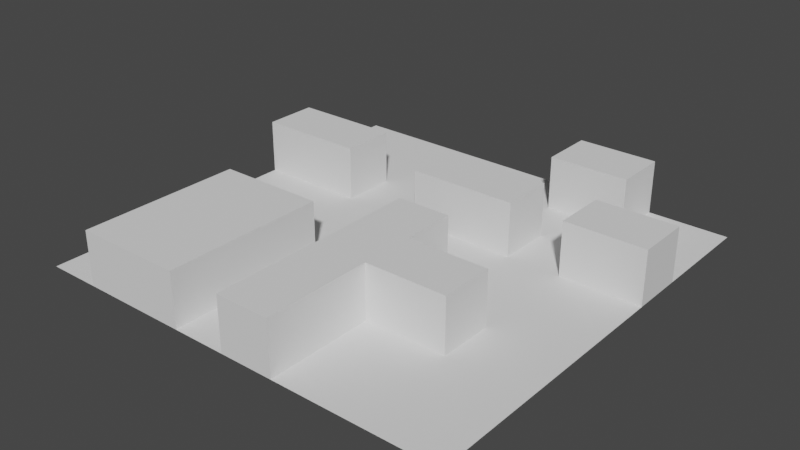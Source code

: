 # Source: tile.blend  (saved by Blender 2.81.16; exported with 4.5.12 LTS)
import bpy
from mathutils import Matrix  # noqa: F401  (used for matrix-valued properties, if any)

bpy.ops.wm.read_factory_settings(use_empty=True)
scene = bpy.context.scene
scene.name = 'Scene'

# ---- collections
col_collection = bpy.data.collections.new('Collection'); scene.collection.children.link(col_collection)

# ---- world
world_world = bpy.data.worlds.new('World'); scene.world = world_world
world_world.use_nodes = True; world_world.node_tree.nodes.clear()
_N = world_world.node_tree.nodes; _L = world_world.node_tree.links
n0 = _N.new('ShaderNodeOutputWorld'); n0.name = 'World Output'; n0.location = (300, 300)
n1 = _N.new('ShaderNodeBackground'); n1.name = 'Background'; n1.location = (10, 300)
n1.inputs[0].default_value = (0.05088, 0.05088, 0.05088, 1.0)
_L.new(n1.outputs[0], n0.inputs[0])
n0.is_active_output = True
world_world.color = (0.05088, 0.05088, 0.05088)
world_world.use_sun_shadow = False
world_world.sun_shadow_jitter_overblur = 0.0

# ---- meshes
me_plane = bpy.data.meshes.new('Plane')
me_plane.from_pydata([(-1.0, -1.0, 0.0), (1.0, -1.0, 0.0), (-1.0, 1.0, 0.0), (1.0, 1.0, 0.0), (-1.0, 0.75, 0.0), (-1.0, 0.5, 0.0), (-1.0, 0.25, 0.0), (-1.0, 0.0, 0.0), (-1.0, -0.25, 0.0), (-1.0, -0.5, 0.0), (-1.0, -0.75, 0.0), (-0.75, -1.0, 0.0), (-0.5, -1.0, 0.0), (-0.25, -1.0, 0.0), (0.0, -1.0, 0.0), (0.25, -1.0, 0.0), (0.5, -1.0, 0.0), (0.75, -1.0, 0.0), (1.0, -0.75, 0.0), (1.0, -0.5, 0.0), (1.0, -0.25, 0.0), (1.0, 0.0, 0.0), (1.0, 0.25, 0.0), (1.0, 0.5, 0.0), (1.0, 0.75, 0.0), (0.75, 1.0, 0.0), (0.5, 1.0, 0.0), (0.25, 1.0, 0.0), (0.0, 1.0, 0.0), (-0.25, 1.0, 0.0), (-0.5, 1.0, 0.0), (-0.75, 1.0, 0.0), (-0.75, -0.75, 0.0), (-0.75, -0.5, 0.0), (-0.75, -0.25, 0.0), (-0.75, 0.0, 0.0), (-0.75, 0.25, 0.0), (-0.75, 0.5, 0.0), (-0.75, 0.75, 0.0), (-0.5, -0.25, 0.0), (-0.5, 0.0, 0.0), (-0.5, 0.25, 0.0), (-0.5, 0.5, 0.0), (-0.5, 0.75, 0.0), (-0.25, -0.75, 0.0), (-0.25, -0.5, 0.0), (-0.25, -0.25, 0.0), (-0.25, 0.0, 0.0), (-0.25, 0.25, 0.0), (-0.25, 0.5, 0.0), (-0.25, 0.75, 0.0), (0.0, -0.75, 0.0), (0.0, -0.5, 0.0), (0.0, -0.25, 0.0), (0.0, 0.0, 0.0), (0.0, 0.25, 0.0), (0.0, 0.5, 0.0), (0.0, 0.75, 0.0), (0.25, -0.75, 0.0), (0.25, -0.5, 0.0), (0.25, -0.25, 0.0), (0.25, 0.0, 0.0), (0.25, 0.25, 0.0), (0.25, 0.5, 0.0), (0.25, 0.75, 0.0), (0.5, -0.75, 0.0), (0.5, -0.5, 0.0), (0.5, -0.25, 0.0), (0.5, 0.0, 0.0), (0.5, 0.25, 0.0), (0.5, 0.5, 0.0), (0.5, 0.75, 0.0), (0.75, -0.75, 0.0), (0.75, -0.5, 0.0), (0.75, -0.25, 0.0), (0.75, 0.0, 0.0), (0.75, 0.25, 0.0), (0.75, 0.5, 0.0), (0.75, 0.75, 0.0), (-1.0, -0.875, 0.0), (0.875, -1.0, 0.0), (1.0, 0.875, 0.0), (-0.875, 1.0, 0.0), (-1.0, 0.875, 0.0), (-1.0, 0.625, 0.0), (-1.0, 0.375, 0.0), (-1.0, 0.125, 0.0), (-1.0, -0.125, 0.0), (-1.0, -0.375, 0.0), (-1.0, -0.625, 0.0), (-0.875, -1.0, 0.0), (-0.625, -1.0, 0.0), (-0.375, -1.0, 0.0), (-0.125, -1.0, 0.0), (0.125, -1.0, 0.0), (0.375, -1.0, 0.0), (0.625, -1.0, 0.0), (1.0, -0.875, 0.0), (1.0, -0.625, 0.0), (1.0, -0.375, 0.0), (1.0, -0.125, 0.0), (1.0, 0.125, 0.0), (1.0, 0.375, 0.0), (1.0, 0.625, 0.0), (0.875, 1.0, 0.0), (0.625, 1.0, 0.0), (0.375, 1.0, 0.0), (0.125, 1.0, 0.0), (-0.125, 1.0, 0.0), (-0.375, 1.0, 0.0), (-0.625, 1.0, 0.0), (-0.75, 0.875, 0.0), (-0.75, -0.875, 0.0), (-0.75, -0.625, 0.0), (-0.75, -0.375, 0.0), (-0.75, -0.125, 0.0), (-0.75, 0.125, 0.0), (-0.75, 0.625, 0.0), (-0.5, 0.875, 0.0), (-0.5, -0.125, 0.0), (-0.5, 0.125, 0.0), (-0.5, 0.375, 0.0), (-0.5, 0.625, 0.0), (-0.25, 0.875, 0.0), (-0.25, -0.875, 0.0), (-0.25, -0.625, 0.0), (-0.25, -0.375, 0.0), (-0.25, -0.125, 0.0), (-0.25, 0.125, 0.0), (-0.25, 0.375, 0.0), (-0.25, 0.625, 0.0), (0.0, 0.875, 0.0), (0.0, -0.875, 0.0), (0.0, -0.625, 0.0), (0.0, -0.375, 0.0), (0.0, -0.125, 0.0), (0.0, 0.125, 0.0), (0.0, 0.625, 0.0), (0.25, 0.875, 0.0), (0.25, -0.875, 0.0), (0.25, -0.625, 0.0), (0.25, -0.125, 0.0), (0.25, 0.125, 0.0), (0.25, 0.625, 0.0), (0.5, -0.875, 0.0), (0.5, -0.625, 0.0), (0.5, -0.125, 0.0), (0.5, 0.125, 0.0), (0.5, 0.375, 0.0), (0.5, 0.625, 0.0), (0.75, 0.875, 0.0), (0.75, -0.875, 0.0), (0.75, -0.625, 0.0), (0.75, -0.375, 0.0), (0.75, -0.125, 0.0), (0.75, 0.125, 0.0), (0.75, 0.625, 0.0), (-0.875, -0.75, 0.0), (-0.875, -0.5, 0.0), (-0.875, -0.25, 0.0), (-0.875, 0.0, 0.0), (-0.875, 0.25, 0.0), (-0.875, 0.5, 0.0), (-0.875, 0.75, 0.0), (-0.625, -0.25, 0.0), (-0.625, 0.0, 0.0), (-0.625, 0.25, 0.0), (-0.625, 0.5, 0.0), (-0.625, 0.75, 0.0), (-0.375, -0.25, 0.0), (-0.375, 0.0, 0.0), (-0.375, 0.25, 0.0), (-0.375, 0.5, 0.0), (-0.375, 0.75, 0.0), (-0.125, -0.75, 0.0), (-0.125, -0.5, 0.0), (-0.125, -0.25, 0.0), (-0.125, 0.0, 0.0), (-0.125, 0.25, 0.0), (-0.125, 0.5, 0.0), (-0.125, 0.75, 0.0), (0.125, 0.0, 0.0), (0.125, 0.25, 0.0), (0.125, 0.5, 0.0), (0.125, 0.75, 0.0), (0.375, -0.75, 0.0), (0.375, -0.5, 0.0), (0.375, -0.25, 0.0), (0.375, 0.0, 0.0), (0.375, 0.25, 0.0), (0.375, 0.5, 0.0), (0.375, 0.75, 0.0), (0.625, -0.75, 0.0), (0.625, -0.5, 0.0), (0.625, -0.25, 0.0), (0.625, 0.0, 0.0), (0.625, 0.25, 0.0), (0.625, 0.5, 0.0), (0.625, 0.75, 0.0), (0.875, -0.75, 0.0), (0.875, -0.5, 0.0), (0.875, -0.25, 0.0), (0.875, 0.0, 0.0), (0.875, 0.25, 0.0), (0.875, 0.5, 0.0), (0.875, 0.75, 0.0), (0.875, 0.625, 0.0), (0.875, 0.125, 0.0), (0.875, -0.125, 0.0), (0.875, -0.375, 0.0), (0.875, -0.625, 0.0), (0.875, -0.875, 0.0), (0.625, 0.625, 0.0), (0.625, 0.375, 0.0), (0.625, 0.125, 0.0), (0.625, -0.125, 0.0), (0.625, -0.375, 0.0), (0.625, -0.625, 0.0), (0.625, -0.875, 0.0), (0.375, 0.625, 0.0), (0.375, 0.375, 0.0), (0.375, 0.125, 0.0), (0.375, -0.125, 0.0), (0.375, -0.625, 0.0), (0.375, -0.875, 0.0), (0.125, 0.625, 0.0), (0.125, 0.125, 0.0), (-0.125, 0.625, 0.0), (-0.125, 0.375, 0.0), (-0.125, 0.125, 0.0), (-0.125, -0.125, 0.0), (-0.125, -0.375, 0.0), (-0.125, -0.625, 0.0), (-0.125, -0.875, 0.0), (-0.375, 0.625, 0.0), (-0.375, 0.375, 0.0), (-0.375, 0.125, 0.0), (-0.375, -0.125, 0.0), (-0.625, 0.625, 0.0), (-0.625, 0.125, 0.0), (-0.625, -0.125, 0.0), (-0.875, 0.625, 0.0), (-0.875, 0.125, 0.0), (-0.875, -0.125, 0.0), (-0.875, -0.375, 0.0), (-0.875, -0.625, 0.0), (-0.875, -0.875, 0.0), (0.625, 0.875, 0.0), (0.125, 0.875, 0.0), (-0.125, 0.875, 0.0), (-0.375, 0.875, 0.0), (-0.625, 0.875, 0.0), (-0.875, 0.875, 0.0), (0.875, 0.875, 0.0), (-1.0, 0.375, 0.25), (-1.0, 0.25, 0.25), (-0.625, -1.0, 0.25), (-0.5, -1.0, 0.25), (-0.375, -1.0, 0.25), (-0.25, -1.0, 0.25), (0.125, -1.0, 0.25), (0.25, -1.0, 0.25), (1.0, 0.375, 0.25), (1.0, 0.5, 0.25), (0.625, 1.0, 0.25), (0.5, 1.0, 0.25), (0.375, 1.0, 0.25), (0.25, 1.0, 0.25), (-0.75, -0.875, 0.25), (-0.75, -0.75, 0.25), (-0.75, -0.625, 0.25), (-0.75, -0.5, 0.25), (-0.75, -0.375, 0.25), (-0.75, -0.25, 0.25), (-0.75, 0.375, 0.25), (-0.75, 0.5, 0.25), (-0.5, -0.875, 0.25), (-0.5, -0.75, 0.25), (-0.5, -0.625, 0.25), (-0.5, -0.5, 0.25), (-0.5, -0.375, 0.25), (-0.5, -0.25, 0.25), (-0.5, 0.375, 0.25), (-0.5, 0.5, 0.25), (-0.25, -0.875, 0.25), (-0.25, -0.75, 0.25), (-0.25, -0.625, 0.25), (-0.25, -0.5, 0.25), (-0.25, -0.375, 0.25), (-0.25, -0.25, 0.25), (0.0, -0.875, 0.25), (0.0, -0.75, 0.25), (0.0, -0.625, 0.25), (0.0, -0.5, 0.25), (0.0, -0.375, 0.25), (0.0, -0.25, 0.25), (0.0, -0.125, 0.25), (0.0, 0.0, 0.25), (0.0, 0.375, 0.25), (0.0, 0.5, 0.25), (0.25, 0.875, 0.25), (0.25, -0.875, 0.25), (0.25, -0.75, 0.25), (0.25, -0.625, 0.25), (0.25, -0.5, 0.25), (0.25, -0.375, 0.25), (0.25, -0.25, 0.25), (0.25, -0.125, 0.25), (0.25, 0.0, 0.25), (0.25, 0.375, 0.25), (0.25, 0.5, 0.25), (0.5, 0.875, 0.25), (0.5, -0.375, 0.25), (0.5, -0.25, 0.25), (0.75, 0.375, 0.25), (0.75, 0.5, 0.25), (-0.875, 0.25, 0.25), (-0.875, 0.5, 0.25), (-1.0, 0.5, 0.25), (-0.625, -0.75, 0.25), (-0.625, -0.5, 0.25), (-0.625, -0.25, 0.25), (-0.625, 0.25, 0.25), (-0.75, 0.25, 0.25), (-0.625, 0.5, 0.25), (-0.375, -0.75, 0.25), (-0.375, -0.5, 0.25), (-0.375, -0.25, 0.25), (0.125, -0.75, 0.25), (0.125, -0.5, 0.25), (0.125, -0.25, 0.25), (0.125, 0.0, 0.25), (0.125, 0.25, 0.25), (0.0, 0.25, 0.25), (0.125, 0.5, 0.25), (0.375, -0.5, 0.25), (0.375, -0.25, 0.25), (0.375, 0.25, 0.25), (0.25, 0.25, 0.25), (0.375, 0.5, 0.25), (0.375, 0.75, 0.25), (0.25, 0.75, 0.25), (0.625, -0.5, 0.25), (0.5, -0.5, 0.25), (0.625, -0.25, 0.25), (0.625, 0.75, 0.25), (0.5, 0.75, 0.25), (0.875, 0.25, 0.25), (0.75, 0.25, 0.25), (0.875, 0.5, 0.25), (-0.75, -1.0, 0.25), (0.0, -1.0, 0.25), (1.0, 0.25, 0.25), (-0.5, 0.25, 0.25), (-0.125, 0.25, 0.25), (-0.125, 0.5, 0.25), (0.625, 0.25, 0.25), (0.625, 0.5, 0.25), (0.875, 0.375, 0.25), (0.625, 0.375, 0.25), (0.625, -0.375, 0.25), (0.375, 0.375, 0.25), (0.375, -0.375, 0.25), (0.125, 0.375, 0.25), (0.125, -0.125, 0.25), (0.125, -0.375, 0.25), (0.125, -0.625, 0.25), (0.125, -0.875, 0.25), (-0.125, 0.375, 0.25), (-0.375, -0.375, 0.25), (-0.375, -0.625, 0.25), (-0.375, -0.875, 0.25), (-0.625, 0.375, 0.25), (-0.625, -0.375, 0.25), (-0.625, -0.625, 0.25), (-0.625, -0.875, 0.25), (-0.875, 0.375, 0.25), (0.625, 0.875, 0.25), (0.375, 0.875, 0.25)], [], [(253, 81, 3, 104), (252, 111, 31, 82), (251, 118, 30, 110), (250, 123, 29, 109), (249, 131, 28, 108), (248, 138, 27, 107), (203, 22, 352, 347), (247, 150, 25, 105), (246, 112, 32, 157), (245, 113, 33, 158), (244, 114, 34, 159), (243, 115, 35, 160), (242, 116, 36, 161), (124, 44, 285, 284), (241, 117, 38, 163), (62, 189, 337, 338), (56, 179, 355, 299), (114, 33, 271, 272), (240, 119, 40, 165), (239, 120, 41, 166), (167, 37, 275, 324), (238, 122, 43, 168), (178, 55, 333, 354), (113, 32, 269, 270), (135, 53, 295, 296), (237, 127, 47, 170), (236, 128, 48, 171), (235, 129, 49, 172), (234, 130, 50, 173), (233, 132, 51, 174), (232, 133, 52, 175), (231, 134, 53, 176), (230, 135, 54, 177), (229, 136, 55, 178), (36, 166, 322, 323), (227, 137, 57, 180), (187, 60, 306, 336), (112, 11, 350, 268), (121, 42, 283, 282), (134, 52, 293, 294), (226, 142, 62, 182), (59, 186, 335, 304), (225, 143, 64, 184), (224, 144, 65, 185), (223, 145, 66, 186), (5, 85, 254, 318), (222, 146, 68, 188), (221, 147, 69, 189), (220, 148, 70, 190), (219, 149, 71, 191), (218, 151, 72, 192), (217, 152, 73, 193), (216, 153, 74, 194), (215, 154, 75, 195), (214, 155, 76, 196), (133, 51, 291, 292), (212, 156, 78, 198), (211, 97, 18, 199), (210, 98, 19, 200), (209, 99, 20, 201), (208, 100, 21, 202), (207, 101, 22, 203), (193, 216, 360, 342), (206, 103, 24, 205), (156, 206, 205, 78), (77, 204, 206, 156), (204, 23, 103, 206), (164, 34, 273, 321), (132, 14, 351, 290), (216, 194, 344, 360), (155, 207, 203, 76), (75, 202, 207, 155), (202, 21, 101, 207), (154, 208, 202, 75), (74, 201, 208, 154), (201, 20, 100, 208), (153, 209, 201, 74), (73, 200, 209, 153), (200, 19, 99, 209), (152, 210, 200, 73), (72, 199, 210, 152), (199, 18, 98, 210), (151, 211, 199, 72), (17, 80, 211, 151), (80, 1, 97, 211), (149, 212, 198, 71), (70, 197, 212, 149), (197, 77, 156, 212), (148, 213, 197, 70), (69, 196, 213, 148), (77, 197, 357, 315), (147, 214, 196, 69), (68, 195, 214, 147), (195, 75, 155, 214), (146, 215, 195, 68), (67, 194, 215, 146), (194, 74, 154, 215), (183, 56, 299, 334), (196, 76, 348, 356), (193, 73, 153, 216), (145, 217, 193, 66), (65, 192, 217, 145), (192, 72, 152, 217), (144, 218, 192, 65), (16, 96, 218, 144), (96, 17, 151, 218), (143, 219, 191, 64), (63, 190, 219, 143), (190, 70, 149, 219), (141, 61, 308, 307), (55, 182, 332, 333), (189, 69, 148, 220), (142, 221, 189, 62), (61, 188, 221, 142), (188, 68, 147, 221), (141, 222, 188, 61), (60, 187, 222, 141), (187, 67, 146, 222), (198, 247, 377, 345), (94, 15, 261, 260), (162, 5, 318, 317), (140, 223, 186, 59), (58, 185, 223, 140), (185, 65, 145, 223), (139, 224, 185, 58), (15, 95, 224, 139), (95, 16, 144, 224), (137, 225, 184, 57), (56, 183, 225, 137), (183, 63, 143, 225), (181, 54, 297, 331), (247, 105, 264, 377), (26, 106, 266, 265), (136, 226, 182, 55), (54, 181, 226, 136), (181, 61, 142, 226), (140, 59, 304, 303), (6, 161, 316, 255), (92, 13, 259, 258), (139, 58, 302, 301), (46, 169, 327, 289), (91, 12, 257, 256), (228, 178, 354, 368), (27, 138, 300, 267), (45, 126, 288, 287), (204, 77, 315, 349), (191, 71, 346, 340), (179, 228, 368, 355), (130, 227, 180, 50), (49, 179, 227, 130), (179, 56, 137, 227), (129, 228, 179, 49), (48, 178, 228, 129), (44, 125, 286, 285), (128, 229, 178, 48), (47, 177, 229, 128), (177, 54, 136, 229), (127, 230, 177, 47), (46, 176, 230, 127), (176, 53, 135, 230), (126, 231, 176, 46), (45, 175, 231, 126), (175, 52, 134, 231), (125, 232, 175, 45), (44, 174, 232, 125), (174, 51, 133, 232), (124, 233, 174, 44), (13, 93, 233, 124), (93, 14, 132, 233), (122, 234, 173, 43), (42, 172, 234, 122), (172, 49, 130, 234), (121, 235, 172, 42), (41, 171, 235, 121), (171, 48, 129, 235), (120, 236, 171, 41), (40, 170, 236, 120), (170, 47, 128, 236), (119, 237, 170, 40), (39, 169, 237, 119), (169, 46, 127, 237), (76, 203, 347, 348), (22, 102, 262, 352), (13, 124, 284, 259), (34, 114, 272, 273), (189, 220, 361, 337), (42, 167, 324, 283), (33, 113, 270, 271), (54, 135, 296, 297), (220, 190, 339, 361), (117, 238, 168, 38), (37, 167, 238, 117), (167, 42, 122, 238), (166, 41, 353, 322), (67, 187, 336, 313), (32, 112, 268, 269), (116, 239, 166, 36), (35, 165, 239, 116), (165, 40, 120, 239), (115, 240, 165, 35), (34, 164, 240, 115), (164, 39, 119, 240), (41, 121, 282, 353), (53, 134, 294, 295), (213, 196, 356, 359), (85, 6, 255, 254), (186, 66, 343, 335), (52, 133, 292, 293), (197, 213, 359, 357), (39, 164, 321, 281), (71, 198, 345, 346), (84, 241, 163, 4), (5, 162, 241, 84), (162, 37, 117, 241), (51, 132, 290, 291), (63, 183, 334, 310), (60, 141, 307, 306), (86, 242, 161, 6), (7, 160, 242, 86), (160, 35, 116, 242), (87, 243, 160, 7), (8, 159, 243, 87), (159, 34, 115, 243), (88, 244, 159, 8), (9, 158, 244, 88), (158, 33, 114, 244), (89, 245, 158, 9), (10, 157, 245, 89), (157, 32, 113, 245), (79, 246, 157, 10), (0, 90, 246, 79), (90, 11, 112, 246), (182, 62, 338, 332), (14, 94, 260, 351), (198, 78, 150, 247), (37, 162, 317, 275), (194, 67, 313, 344), (61, 181, 331, 308), (131, 248, 107, 28), (57, 184, 248, 131), (184, 64, 138, 248), (123, 249, 108, 29), (50, 180, 249, 123), (180, 57, 131, 249), (118, 250, 109, 30), (43, 173, 250, 118), (173, 50, 123, 250), (111, 251, 110, 31), (38, 168, 251, 111), (168, 43, 118, 251), (83, 252, 82, 2), (4, 163, 252, 83), (163, 38, 111, 252), (150, 253, 104, 25), (78, 205, 253, 150), (205, 24, 81, 253), (378, 311, 265, 266), (376, 274, 275, 317), (375, 276, 277, 319), (374, 278, 279, 320), (373, 280, 281, 321), (372, 282, 283, 324), (371, 284, 285, 325), (370, 286, 287, 326), (369, 288, 289, 327), (368, 298, 299, 355), (367, 301, 302, 328), (366, 303, 304, 329), (365, 305, 306, 330), (364, 307, 308, 331), (363, 309, 310, 334), (362, 312, 313, 336), (359, 314, 315, 357), (358, 262, 263, 349), (314, 358, 349, 315), (348, 347, 358, 314), (347, 352, 262, 358), (356, 348, 314, 359), (312, 360, 344, 313), (343, 342, 360, 312), (309, 361, 339, 310), (338, 337, 361, 309), (305, 362, 336, 306), (304, 335, 362, 305), (335, 343, 312, 362), (298, 363, 334, 299), (333, 332, 363, 298), (332, 338, 309, 363), (296, 364, 331, 297), (295, 330, 364, 296), (330, 306, 307, 364), (294, 365, 330, 295), (293, 329, 365, 294), (329, 304, 305, 365), (292, 366, 329, 293), (291, 328, 366, 292), (328, 302, 303, 366), (290, 367, 328, 291), (351, 260, 367, 290), (260, 261, 301, 367), (354, 333, 298, 368), (280, 369, 327, 281), (279, 326, 369, 280), (326, 287, 288, 369), (278, 370, 326, 279), (277, 325, 370, 278), (325, 285, 286, 370), (276, 371, 325, 277), (257, 258, 371, 276), (258, 259, 284, 371), (274, 372, 324, 275), (323, 322, 372, 274), (322, 353, 282, 372), (272, 373, 321, 273), (271, 320, 373, 272), (320, 279, 280, 373), (270, 374, 320, 271), (269, 319, 374, 270), (319, 277, 278, 374), (268, 375, 319, 269), (350, 256, 375, 268), (256, 257, 276, 375), (254, 376, 317, 318), (255, 316, 376, 254), (316, 323, 274, 376), (311, 377, 264, 265), (346, 345, 377, 311), (300, 378, 266, 267), (341, 340, 378, 300), (340, 346, 311, 378), (102, 23, 263, 262), (190, 63, 310, 339), (125, 45, 287, 286), (23, 204, 349, 263), (64, 191, 340, 341), (138, 64, 341, 300), (126, 46, 289, 288), (11, 91, 256, 350), (169, 39, 281, 327), (15, 139, 301, 261), (105, 26, 265, 264), (12, 92, 258, 257), (66, 193, 342, 343), (161, 36, 323, 316), (58, 140, 303, 302), (106, 27, 267, 266)])
_uv = me_plane.uv_layers.new(name='UVMap')
_uv.uv.foreach_set('vector', [0.8826, 0.9079, 0.9422, 0.906, 0.9435, 0.966, 0.8835, 0.9673, 0.07249, 0.9115, 0.1308, 0.9148, 0.1286, 0.9736, 0.06881, 0.9708, 0.1888, 0.9161, 0.2474, 0.9163, 0.247, 0.9756, 0.1878, 0.9749, 0.307, 0.9165, 0.367, 0.917, 0.3664, 0.9771, 0.3065, 0.9763, 0.4269, 0.9176, 0.4864, 0.9177, 0.4874, 0.9778, 0.4267, 0.9778, 0.5444, 0.9161, 0.5978, 0.9127, 0.6093, 0.9694, 0.5482, 0.9758, 0.8791, 0.5936, 0.927, 0.6107, 0.8731, 0.6588, 0.8621, 0.6542, 0.7687, 0.9114, 0.8241, 0.9094, 0.8234, 0.9676, 0.7639, 0.965, 0.08372, 0.1046, 0.1295, 0.1216, 0.1155, 0.1648, 0.06898, 0.1535, 0.05984, 0.2039, 0.108, 0.209, 0.1074, 0.2548, 0.05699, 0.2565, 0.06067, 0.3118, 0.1151, 0.3026, 0.1361, 0.3635, 0.06909, 0.3728, 0.07332, 0.4317, 0.1317, 0.4285, 0.1334, 0.4859, 0.07769, 0.4898, 0.0843, 0.5448, 0.136, 0.5392, 0.1385, 0.5866, 0.09529, 0.593, 0.3693, 0.1454, 0.3736, 0.1859, 0.3055, 0.1919, 0.3044, 0.1649, 0.0838, 0.7994, 0.1352, 0.8047, 0.1331, 0.8579, 0.07717, 0.8539, 0.5909, 0.5815, 0.6443, 0.6021, 0.5795, 0.6532, 0.5651, 0.6471, 0.4953, 0.7498, 0.44, 0.7312, 0.5054, 0.6773, 0.52, 0.6833, 0.1151, 0.3026, 0.1074, 0.2548, 0.1851, 0.2459, 0.188, 0.2748, 0.1894, 0.4306, 0.2435, 0.4314, 0.2449, 0.4863, 0.1889, 0.4857, 0.188, 0.5399, 0.2448, 0.5442, 0.2366, 0.608, 0.1829, 0.5909, 0.181, 0.7544, 0.1366, 0.7579, 0.1371, 0.6923, 0.1572, 0.6913, 0.1873, 0.8032, 0.2445, 0.7975, 0.247, 0.8572, 0.1891, 0.8585, 0.4354, 0.6024, 0.4974, 0.5782, 0.5229, 0.6449, 0.5063, 0.6478, 0.108, 0.209, 0.1155, 0.1648, 0.189, 0.1826, 0.1854, 0.2142, 0.4656, 0.401, 0.455, 0.354, 0.535, 0.3389, 0.538, 0.3693, 0.2973, 0.4277, 0.3535, 0.4202, 0.3607, 0.48, 0.3017, 0.4845, 0.3038, 0.544, 0.3655, 0.5409, 0.3684, 0.605, 0.3043, 0.6054, 0.3066, 0.6697, 0.3689, 0.6674, 0.3706, 0.7325, 0.3064, 0.7313, 0.3068, 0.7951, 0.369, 0.795, 0.3678, 0.8566, 0.3072, 0.8563, 0.4147, 0.1414, 0.4601, 0.1458, 0.4548, 0.188, 0.4139, 0.1855, 0.4126, 0.2263, 0.4525, 0.2281, 0.4515, 0.2684, 0.4104, 0.2672, 0.4077, 0.3104, 0.4518, 0.3102, 0.455, 0.354, 0.4062, 0.3579, 0.4121, 0.4129, 0.4656, 0.401, 0.4897, 0.461, 0.4228, 0.4737, 0.4295, 0.5346, 0.4894, 0.5257, 0.4974, 0.5782, 0.4354, 0.6024, 0.1385, 0.5866, 0.1829, 0.5909, 0.1599, 0.6544, 0.1396, 0.6517, 0.4299, 0.7971, 0.4889, 0.8029, 0.4869, 0.8599, 0.4278, 0.8579, 0.6755, 0.397, 0.6467, 0.3964, 0.6103, 0.344, 0.6506, 0.3334, 0.1295, 0.1216, 0.1525, 0.07671, 0.2033, 0.1307, 0.1956, 0.1537, 0.2475, 0.6724, 0.241, 0.7323, 0.1731, 0.6886, 0.1746, 0.674, 0.4518, 0.3102, 0.4515, 0.2684, 0.5297, 0.2661, 0.5324, 0.303, 0.5457, 0.5245, 0.5995, 0.5287, 0.5909, 0.5815, 0.5447, 0.5744, 0.6604, 0.2052, 0.685, 0.2128, 0.6539, 0.2663, 0.6143, 0.2548, 0.5431, 0.8045, 0.5973, 0.799, 0.6034, 0.8583, 0.5444, 0.8608, 0.6677, 0.09028, 0.7209, 0.07602, 0.7292, 0.1295, 0.682, 0.1363, 0.6881, 0.1769, 0.7304, 0.1786, 0.7216, 0.2239, 0.685, 0.2128, 0.04678, 0.7314, 0.02673, 0.6709, 0.1021, 0.67, 0.1026, 0.6836, 0.6733, 0.4349, 0.7198, 0.4349, 0.7189, 0.4866, 0.6653, 0.4816, 0.6577, 0.5387, 0.7156, 0.5438, 0.7114, 0.6043, 0.6443, 0.6021, 0.6526, 0.6666, 0.7098, 0.665, 0.7094, 0.7253, 0.646, 0.7257, 0.6518, 0.7877, 0.7082, 0.7843, 0.7056, 0.8368, 0.6596, 0.8376, 0.7792, 0.06847, 0.8399, 0.06506, 0.8413, 0.1262, 0.7833, 0.127, 0.7827, 0.184, 0.8402, 0.1862, 0.837, 0.2454, 0.7712, 0.2451, 0.7781, 0.3074, 0.8361, 0.3077, 0.8337, 0.3668, 0.7705, 0.3663, 0.7736, 0.4299, 0.833, 0.4284, 0.8323, 0.4867, 0.775, 0.487, 0.7752, 0.5447, 0.8318, 0.5423, 0.8342, 0.5912, 0.7745, 0.6072, 0.4525, 0.2281, 0.4548, 0.188, 0.5241, 0.1961, 0.5262, 0.2295, 0.7659, 0.7885, 0.8231, 0.7932, 0.822, 0.8492, 0.7578, 0.8508, 0.9021, 0.06395, 0.9651, 0.06409, 0.9641, 0.1274, 0.902, 0.1263, 0.9007, 0.1875, 0.9619, 0.1894, 0.9595, 0.2502, 0.8984, 0.248, 0.8966, 0.3091, 0.9574, 0.3111, 0.9552, 0.3716, 0.8945, 0.3692, 0.8924, 0.4297, 0.9527, 0.4327, 0.9488, 0.4934, 0.8896, 0.4886, 0.8854, 0.5443, 0.9416, 0.5533, 0.927, 0.6107, 0.8791, 0.5936, 0.7712, 0.2451, 0.7781, 0.3074, 0.7017, 0.3044, 0.7021, 0.2865, 0.8777, 0.792, 0.9359, 0.7856, 0.9398, 0.8455, 0.8806, 0.8484, 0.8231, 0.7932, 0.8777, 0.792, 0.8806, 0.8484, 0.822, 0.8492, 0.8267, 0.7413, 0.8717, 0.7417, 0.8777, 0.792, 0.8231, 0.7932, 0.8717, 0.7417, 0.9273, 0.7246, 0.9359, 0.7856, 0.8777, 0.792, 0.1932, 0.3767, 0.1361, 0.3635, 0.1929, 0.2961, 0.2137, 0.3015, 0.4601, 0.1458, 0.4733, 0.09514, 0.5287, 0.1452, 0.5247, 0.1671, 0.7781, 0.3074, 0.7705, 0.3663, 0.7002, 0.323, 0.7017, 0.3044, 0.8318, 0.5423, 0.8854, 0.5443, 0.8791, 0.5936, 0.8342, 0.5912, 0.8323, 0.4867, 0.8896, 0.4886, 0.8854, 0.5443, 0.8318, 0.5423, 0.8896, 0.4886, 0.9488, 0.4934, 0.9416, 0.5533, 0.8854, 0.5443, 0.833, 0.4284, 0.8924, 0.4297, 0.8896, 0.4886, 0.8323, 0.4867, 0.8337, 0.3668, 0.8945, 0.3692, 0.8924, 0.4297, 0.833, 0.4284, 0.8945, 0.3692, 0.9552, 0.3716, 0.9527, 0.4327, 0.8924, 0.4297, 0.8361, 0.3077, 0.8966, 0.3091, 0.8945, 0.3692, 0.8337, 0.3668, 0.837, 0.2454, 0.8984, 0.248, 0.8966, 0.3091, 0.8361, 0.3077, 0.8984, 0.248, 0.9595, 0.2502, 0.9574, 0.3111, 0.8966, 0.3091, 0.8402, 0.1862, 0.9007, 0.1875, 0.8984, 0.248, 0.837, 0.2454, 0.8413, 0.1262, 0.902, 0.1263, 0.9007, 0.1875, 0.8402, 0.1862, 0.902, 0.1263, 0.9641, 0.1274, 0.9619, 0.1894, 0.9007, 0.1875, 0.8399, 0.06506, 0.9021, 0.06395, 0.902, 0.1263, 0.8413, 0.1262, 0.8371, 0.001624, 0.9013, 0.0002922, 0.9021, 0.06395, 0.8399, 0.06506, 0.9013, 0.0002922, 0.9651, 9.823e-05, 0.9651, 0.06409, 0.9021, 0.06395, 0.7082, 0.7843, 0.7659, 0.7885, 0.7578, 0.8508, 0.7056, 0.8368, 0.7094, 0.7253, 0.7748, 0.7257, 0.7659, 0.7885, 0.7082, 0.7843, 0.7748, 0.7257, 0.8267, 0.7413, 0.8231, 0.7932, 0.7659, 0.7885, 0.7098, 0.665, 0.7659, 0.664, 0.7748, 0.7257, 0.7094, 0.7253, 0.7114, 0.6043, 0.7745, 0.6072, 0.7659, 0.664, 0.7098, 0.665, 0.8267, 0.7413, 0.7748, 0.7257, 0.8329, 0.6761, 0.8436, 0.6806, 0.7156, 0.5438, 0.7752, 0.5447, 0.7745, 0.6072, 0.7114, 0.6043, 0.7189, 0.4866, 0.775, 0.487, 0.7752, 0.5447, 0.7156, 0.5438, 0.775, 0.487, 0.8323, 0.4867, 0.8318, 0.5423, 0.7752, 0.5447, 0.7198, 0.4349, 0.7736, 0.4299, 0.775, 0.487, 0.7189, 0.4866, 0.7138, 0.39, 0.7705, 0.3663, 0.7736, 0.4299, 0.7198, 0.4349, 0.7705, 0.3663, 0.8337, 0.3668, 0.833, 0.4284, 0.7736, 0.4299, 0.5417, 0.7552, 0.4953, 0.7498, 0.52, 0.6833, 0.5412, 0.6862, 0.7745, 0.6072, 0.8342, 0.5912, 0.8474, 0.6527, 0.8349, 0.6536, 0.7712, 0.2451, 0.837, 0.2454, 0.8361, 0.3077, 0.7781, 0.3074, 0.7304, 0.1786, 0.7827, 0.184, 0.7712, 0.2451, 0.7216, 0.2239, 0.7292, 0.1295, 0.7833, 0.127, 0.7827, 0.184, 0.7304, 0.1786, 0.7833, 0.127, 0.8413, 0.1262, 0.8402, 0.1862, 0.7827, 0.184, 0.7209, 0.07602, 0.7792, 0.06847, 0.7833, 0.127, 0.7292, 0.1295, 0.7073, 0.01535, 0.7724, 0.005693, 0.7792, 0.06847, 0.7209, 0.07602, 0.7724, 0.005693, 0.8371, 0.001624, 0.8399, 0.06506, 0.7792, 0.06847, 0.5973, 0.799, 0.6518, 0.7877, 0.6596, 0.8376, 0.6034, 0.8583, 0.5875, 0.7497, 0.646, 0.7257, 0.6518, 0.7877, 0.5973, 0.799, 0.646, 0.7257, 0.7094, 0.7253, 0.7082, 0.7843, 0.6518, 0.7877, 0.6342, 0.4253, 0.6081, 0.4697, 0.5791, 0.3999, 0.5923, 0.3789, 0.4974, 0.5782, 0.5447, 0.5744, 0.544, 0.6439, 0.5229, 0.6449, 0.6443, 0.6021, 0.7114, 0.6043, 0.7098, 0.665, 0.6526, 0.6666, 0.5995, 0.5287, 0.6577, 0.5387, 0.6443, 0.6021, 0.5909, 0.5815, 0.6081, 0.4697, 0.6653, 0.4816, 0.6577, 0.5387, 0.5995, 0.5287, 0.6653, 0.4816, 0.7189, 0.4866, 0.7156, 0.5438, 0.6577, 0.5387, 0.6342, 0.4253, 0.6733, 0.4349, 0.6653, 0.4816, 0.6081, 0.4697, 0.6467, 0.3964, 0.6755, 0.397, 0.6733, 0.4349, 0.6342, 0.4253, 0.6755, 0.397, 0.7138, 0.39, 0.7198, 0.4349, 0.6733, 0.4349, 0.7578, 0.8508, 0.7687, 0.9114, 0.7035, 0.9148, 0.7026, 0.9036, 0.5302, 0.06586, 0.5865, 0.06845, 0.5635, 0.1425, 0.5466, 0.1431, 0.09347, 0.7511, 0.04678, 0.7314, 0.1026, 0.6836, 0.1169, 0.6896, 0.6538, 0.181, 0.6881, 0.1769, 0.685, 0.2128, 0.6604, 0.2052, 0.6427, 0.1486, 0.682, 0.1363, 0.6881, 0.1769, 0.6538, 0.181, 0.682, 0.1363, 0.7292, 0.1295, 0.7304, 0.1786, 0.6881, 0.1769, 0.6237, 0.1126, 0.6677, 0.09028, 0.682, 0.1363, 0.6427, 0.1486, 0.5865, 0.06845, 0.6438, 0.03475, 0.6677, 0.09028, 0.6237, 0.1126, 0.6438, 0.03475, 0.7073, 0.01535, 0.7209, 0.07602, 0.6677, 0.09028, 0.4889, 0.8029, 0.5431, 0.8045, 0.5444, 0.8608, 0.4869, 0.8599, 0.4953, 0.7498, 0.5417, 0.7552, 0.5431, 0.8045, 0.4889, 0.8029, 0.5417, 0.7552, 0.5875, 0.7497, 0.5973, 0.799, 0.5431, 0.8045, 0.548, 0.4708, 0.4897, 0.461, 0.5424, 0.39, 0.5597, 0.3949, 0.7687, 0.9114, 0.7639, 0.965, 0.7021, 0.927, 0.7035, 0.9148, 0.7097, 0.9999, 0.6548, 0.9983, 0.6737, 0.9278, 0.689, 0.9288, 0.4894, 0.5257, 0.5457, 0.5245, 0.5447, 0.5744, 0.4974, 0.5782, 0.4897, 0.461, 0.548, 0.4708, 0.5457, 0.5245, 0.4894, 0.5257, 0.548, 0.4708, 0.6081, 0.4697, 0.5995, 0.5287, 0.5457, 0.5245, 0.6538, 0.181, 0.6604, 0.2052, 0.6143, 0.2548, 0.5962, 0.2143, 0.04184, 0.6164, 0.09529, 0.593, 0.1195, 0.6526, 0.1037, 0.6552, 0.3128, 0.06418, 0.3553, 0.09379, 0.3018, 0.1447, 0.2817, 0.1368, 0.6237, 0.1126, 0.6427, 0.1486, 0.5838, 0.1838, 0.573, 0.1589, 0.3484, 0.3582, 0.2901, 0.3768, 0.2695, 0.3029, 0.2917, 0.3016, 0.2082, 0.05061, 0.2622, 0.04934, 0.2539, 0.132, 0.2259, 0.1308, 0.4292, 0.6645, 0.4354, 0.6024, 0.5063, 0.6478, 0.5048, 0.6629, 0.6093, 0.9694, 0.5978, 0.9127, 0.6618, 0.9119, 0.6622, 0.9231, 0.3702, 0.2636, 0.3634, 0.3055, 0.2973, 0.2796, 0.3023, 0.2515, 0.8717, 0.7417, 0.8267, 0.7413, 0.8436, 0.6806, 0.8583, 0.6823, 0.6596, 0.8376, 0.7056, 0.8368, 0.6914, 0.8996, 0.6763, 0.8987, 0.44, 0.7312, 0.4292, 0.6645, 0.5048, 0.6629, 0.5054, 0.6773, 0.369, 0.795, 0.4299, 0.7971, 0.4278, 0.8579, 0.3678, 0.8566, 0.3706, 0.7325, 0.44, 0.7312, 0.4299, 0.7971, 0.369, 0.795, 0.44, 0.7312, 0.4953, 0.7498, 0.4889, 0.8029, 0.4299, 0.7971, 0.3689, 0.6674, 0.4292, 0.6645, 0.44, 0.7312, 0.3706, 0.7325, 0.3684, 0.605, 0.4354, 0.6024, 0.4292, 0.6645, 0.3689, 0.6674, 0.3736, 0.1859, 0.3734, 0.2246, 0.3049, 0.2215, 0.3055, 0.1919, 0.3655, 0.5409, 0.4295, 0.5346, 0.4354, 0.6024, 0.3684, 0.605, 0.3607, 0.48, 0.4228, 0.4737, 0.4295, 0.5346, 0.3655, 0.5409, 0.4228, 0.4737, 0.4897, 0.461, 0.4894, 0.5257, 0.4295, 0.5346, 0.3535, 0.4202, 0.4121, 0.4129, 0.4228, 0.4737, 0.3607, 0.48, 0.3484, 0.3582, 0.4062, 0.3579, 0.4121, 0.4129, 0.3535, 0.4202, 0.4062, 0.3579, 0.455, 0.354, 0.4656, 0.401, 0.4121, 0.4129, 0.3634, 0.3055, 0.4077, 0.3104, 0.4062, 0.3579, 0.3484, 0.3582, 0.3702, 0.2636, 0.4104, 0.2672, 0.4077, 0.3104, 0.3634, 0.3055, 0.4104, 0.2672, 0.4515, 0.2684, 0.4518, 0.3102, 0.4077, 0.3104, 0.3734, 0.2246, 0.4126, 0.2263, 0.4104, 0.2672, 0.3702, 0.2636, 0.3736, 0.1859, 0.4139, 0.1855, 0.4126, 0.2263, 0.3734, 0.2246, 0.4139, 0.1855, 0.4548, 0.188, 0.4525, 0.2281, 0.4126, 0.2263, 0.3693, 0.1454, 0.4147, 0.1414, 0.4139, 0.1855, 0.3736, 0.1859, 0.3553, 0.09379, 0.4149, 0.0875, 0.4147, 0.1414, 0.3693, 0.1454, 0.4149, 0.0875, 0.4733, 0.09514, 0.4601, 0.1458, 0.4147, 0.1414, 0.2445, 0.7975, 0.3068, 0.7951, 0.3072, 0.8563, 0.247, 0.8572, 0.241, 0.7323, 0.3064, 0.7313, 0.3068, 0.7951, 0.2445, 0.7975, 0.3064, 0.7313, 0.3706, 0.7325, 0.369, 0.795, 0.3068, 0.7951, 0.2475, 0.6724, 0.3066, 0.6697, 0.3064, 0.7313, 0.241, 0.7323, 0.2366, 0.608, 0.3043, 0.6054, 0.3066, 0.6697, 0.2475, 0.6724, 0.3043, 0.6054, 0.3684, 0.605, 0.3689, 0.6674, 0.3066, 0.6697, 0.2448, 0.5442, 0.3038, 0.544, 0.3043, 0.6054, 0.2366, 0.608, 0.2449, 0.4863, 0.3017, 0.4845, 0.3038, 0.544, 0.2448, 0.5442, 0.3017, 0.4845, 0.3607, 0.48, 0.3655, 0.5409, 0.3038, 0.544, 0.2435, 0.4314, 0.2973, 0.4277, 0.3017, 0.4845, 0.2449, 0.4863, 0.2421, 0.3809, 0.2901, 0.3768, 0.2973, 0.4277, 0.2435, 0.4314, 0.2901, 0.3768, 0.3484, 0.3582, 0.3535, 0.4202, 0.2973, 0.4277, 0.8342, 0.5912, 0.8791, 0.5936, 0.8621, 0.6542, 0.8474, 0.6527, 0.927, 0.6107, 0.9461, 0.6716, 0.8733, 0.6697, 0.8731, 0.6588, 0.3553, 0.09379, 0.3693, 0.1454, 0.3044, 0.1649, 0.3018, 0.1447, 0.1361, 0.3635, 0.1151, 0.3026, 0.188, 0.2748, 0.1929, 0.2961, 0.6443, 0.6021, 0.6526, 0.6666, 0.58, 0.6674, 0.5795, 0.6532, 0.241, 0.7323, 0.181, 0.7544, 0.1572, 0.6913, 0.1731, 0.6886, 0.1074, 0.2548, 0.108, 0.209, 0.1854, 0.2142, 0.1851, 0.2459, 0.4897, 0.461, 0.4656, 0.401, 0.538, 0.3693, 0.5424, 0.39, 0.6526, 0.6666, 0.646, 0.7257, 0.5785, 0.6823, 0.58, 0.6674, 0.1352, 0.8047, 0.1873, 0.8032, 0.1891, 0.8585, 0.1331, 0.8579, 0.1366, 0.7579, 0.181, 0.7544, 0.1873, 0.8032, 0.1352, 0.8047, 0.181, 0.7544, 0.241, 0.7323, 0.2445, 0.7975, 0.1873, 0.8032, 0.1829, 0.5909, 0.2366, 0.608, 0.1739, 0.6601, 0.1599, 0.6544, 0.7138, 0.39, 0.6755, 0.397, 0.6506, 0.3334, 0.6794, 0.3277, 0.1155, 0.1648, 0.1295, 0.1216, 0.1956, 0.1537, 0.189, 0.1826, 0.136, 0.5392, 0.188, 0.5399, 0.1829, 0.5909, 0.1385, 0.5866, 0.1334, 0.4859, 0.1889, 0.4857, 0.188, 0.5399, 0.136, 0.5392, 0.1889, 0.4857, 0.2449, 0.4863, 0.2448, 0.5442, 0.188, 0.5399, 0.1317, 0.4285, 0.1894, 0.4306, 0.1889, 0.4857, 0.1334, 0.4859, 0.1361, 0.3635, 0.1932, 0.3767, 0.1894, 0.4306, 0.1317, 0.4285, 0.1932, 0.3767, 0.2421, 0.3809, 0.2435, 0.4314, 0.1894, 0.4306, 0.2366, 0.608, 0.2475, 0.6724, 0.1746, 0.674, 0.1739, 0.6601, 0.455, 0.354, 0.4518, 0.3102, 0.5324, 0.303, 0.535, 0.3389, 0.7659, 0.664, 0.7745, 0.6072, 0.8349, 0.6536, 0.8327, 0.6651, 0.02673, 0.6709, 0.04184, 0.6164, 0.1037, 0.6552, 0.1021, 0.67, 0.685, 0.2128, 0.7216, 0.2239, 0.6838, 0.2765, 0.6539, 0.2663, 0.4515, 0.2684, 0.4525, 0.2281, 0.5262, 0.2295, 0.5297, 0.2661, 0.7748, 0.7257, 0.7659, 0.664, 0.8327, 0.6651, 0.8329, 0.6761, 0.2421, 0.3809, 0.1932, 0.3767, 0.2137, 0.3015, 0.2419, 0.3038, 0.7056, 0.8368, 0.7578, 0.8508, 0.7026, 0.9036, 0.6914, 0.8996, 0.02888, 0.7875, 0.0838, 0.7994, 0.07717, 0.8539, 0.01904, 0.8466, 0.04678, 0.7314, 0.09347, 0.7511, 0.0838, 0.7994, 0.02888, 0.7875, 0.09347, 0.7511, 0.1366, 0.7579, 0.1352, 0.8047, 0.0838, 0.7994, 0.4548, 0.188, 0.4601, 0.1458, 0.5247, 0.1671, 0.5241, 0.1961, 0.5875, 0.7497, 0.5417, 0.7552, 0.5412, 0.6862, 0.5621, 0.6852, 0.6467, 0.3964, 0.6342, 0.4253, 0.5923, 0.3789, 0.6103, 0.344, 0.02749, 0.5558, 0.0843, 0.5448, 0.09529, 0.593, 0.04184, 0.6164, 0.01967, 0.4964, 0.07769, 0.4898, 0.0843, 0.5448, 0.02749, 0.5558, 0.07769, 0.4898, 0.1334, 0.4859, 0.136, 0.5392, 0.0843, 0.5448, 0.01401, 0.4373, 0.07332, 0.4317, 0.07769, 0.4898, 0.01967, 0.4964, 0.008095, 0.3784, 0.06909, 0.3728, 0.07332, 0.4317, 0.01401, 0.4373, 0.06909, 0.3728, 0.1361, 0.3635, 0.1317, 0.4285, 0.07332, 0.4317, 0.001496, 0.3165, 0.06067, 0.3118, 0.06909, 0.3728, 0.008095, 0.3784, 9.823e-05, 0.2555, 0.05699, 0.2565, 0.06067, 0.3118, 0.001496, 0.3165, 0.05699, 0.2565, 0.1074, 0.2548, 0.1151, 0.3026, 0.06067, 0.3118, 0.005391, 0.1967, 0.05984, 0.2039, 0.05699, 0.2565, 9.823e-05, 0.2555, 0.01698, 0.1408, 0.06898, 0.1535, 0.05984, 0.2039, 0.005391, 0.1967, 0.06898, 0.1535, 0.1155, 0.1648, 0.108, 0.209, 0.05984, 0.2039, 0.03332, 0.08788, 0.08372, 0.1046, 0.06898, 0.1535, 0.01698, 0.1408, 0.05192, 0.03711, 0.1027, 0.05571, 0.08372, 0.1046, 0.03332, 0.08788, 0.1027, 0.05571, 0.1525, 0.07671, 0.1295, 0.1216, 0.08372, 0.1046, 0.5447, 0.5744, 0.5909, 0.5815, 0.5651, 0.6471, 0.544, 0.6439, 0.4733, 0.09514, 0.5302, 0.06586, 0.5466, 0.1431, 0.5287, 0.1452, 0.7578, 0.8508, 0.822, 0.8492, 0.8241, 0.9094, 0.7687, 0.9114, 0.1366, 0.7579, 0.09347, 0.7511, 0.1169, 0.6896, 0.1371, 0.6923, 0.7705, 0.3663, 0.7138, 0.39, 0.6794, 0.3277, 0.7002, 0.323, 0.6081, 0.4697, 0.548, 0.4708, 0.5597, 0.3949, 0.5791, 0.3999, 0.4864, 0.9177, 0.5444, 0.9161, 0.5482, 0.9758, 0.4874, 0.9778, 0.4869, 0.8599, 0.5444, 0.8608, 0.5444, 0.9161, 0.4864, 0.9177, 0.5444, 0.8608, 0.6034, 0.8583, 0.5978, 0.9127, 0.5444, 0.9161, 0.367, 0.917, 0.4269, 0.9176, 0.4267, 0.9778, 0.3664, 0.9771, 0.3678, 0.8566, 0.4278, 0.8579, 0.4269, 0.9176, 0.367, 0.917, 0.4278, 0.8579, 0.4869, 0.8599, 0.4864, 0.9177, 0.4269, 0.9176, 0.2474, 0.9163, 0.307, 0.9165, 0.3065, 0.9763, 0.247, 0.9756, 0.247, 0.8572, 0.3072, 0.8563, 0.307, 0.9165, 0.2474, 0.9163, 0.3072, 0.8563, 0.3678, 0.8566, 0.367, 0.917, 0.307, 0.9165, 0.1308, 0.9148, 0.1888, 0.9161, 0.1878, 0.9749, 0.1286, 0.9736, 0.1331, 0.8579, 0.1891, 0.8585, 0.1888, 0.9161, 0.1308, 0.9148, 0.1891, 0.8585, 0.247, 0.8572, 0.2474, 0.9163, 0.1888, 0.9161, 0.01304, 0.9066, 0.07249, 0.9115, 0.06881, 0.9708, 0.008643, 0.9667, 0.01904, 0.8466, 0.07717, 0.8539, 0.07249, 0.9115, 0.01304, 0.9066, 0.07717, 0.8539, 0.1331, 0.8579, 0.1308, 0.9148, 0.07249, 0.9115, 0.8241, 0.9094, 0.8826, 0.9079, 0.8835, 0.9673, 0.8234, 0.9676, 0.822, 0.8492, 0.8806, 0.8484, 0.8826, 0.9079, 0.8241, 0.9094, 0.8806, 0.8484, 0.9398, 0.8455, 0.9422, 0.906, 0.8826, 0.9079, 0.6756, 0.913, 0.6897, 0.9142, 0.689, 0.9288, 0.6737, 0.9278, 0.1194, 0.6708, 0.1383, 0.672, 0.1371, 0.6923, 0.1169, 0.6896, 0.2228, 0.1579, 0.2506, 0.1607, 0.2481, 0.1891, 0.2191, 0.1864, 0.2165, 0.2161, 0.2461, 0.218, 0.2445, 0.2469, 0.2154, 0.2457, 0.2154, 0.2741, 0.2432, 0.2754, 0.2419, 0.3038, 0.2137, 0.3015, 0.1573, 0.6732, 0.1746, 0.674, 0.1731, 0.6886, 0.1572, 0.6913, 0.278, 0.1637, 0.3044, 0.1649, 0.3055, 0.1919, 0.2766, 0.1912, 0.2752, 0.2199, 0.3049, 0.2215, 0.3023, 0.2515, 0.2732, 0.2487, 0.2708, 0.2767, 0.2973, 0.2796, 0.2917, 0.3016, 0.2695, 0.3029, 0.5048, 0.6629, 0.5228, 0.6638, 0.52, 0.6833, 0.5054, 0.6773, 0.5495, 0.1657, 0.573, 0.1589, 0.5838, 0.1838, 0.5547, 0.1926, 0.5615, 0.2247, 0.5962, 0.2143, 0.6143, 0.2548, 0.5685, 0.2626, 0.5704, 0.3007, 0.6107, 0.3, 0.6103, 0.344, 0.5698, 0.3389, 0.5655, 0.3703, 0.5923, 0.3789, 0.5791, 0.3999, 0.5597, 0.3949, 0.5425, 0.6651, 0.5622, 0.6664, 0.5621, 0.6852, 0.5412, 0.6862, 0.6482, 0.3008, 0.6781, 0.3026, 0.6794, 0.3277, 0.6506, 0.3334, 0.8327, 0.6651, 0.8461, 0.6665, 0.8436, 0.6806, 0.8329, 0.6761, 0.8598, 0.6683, 0.8733, 0.6697, 0.871, 0.6815, 0.8583, 0.6823, 0.8461, 0.6665, 0.8598, 0.6683, 0.8583, 0.6823, 0.8436, 0.6806, 0.8474, 0.6527, 0.8621, 0.6542, 0.8598, 0.6683, 0.8461, 0.6665, 0.8621, 0.6542, 0.8731, 0.6588, 0.8733, 0.6697, 0.8598, 0.6683, 0.8349, 0.6536, 0.8474, 0.6527, 0.8461, 0.6665, 0.8327, 0.6651, 0.6781, 0.3026, 0.7017, 0.3044, 0.7002, 0.323, 0.6794, 0.3277, 0.6838, 0.2765, 0.7021, 0.2865, 0.7017, 0.3044, 0.6781, 0.3026, 0.5622, 0.6664, 0.58, 0.6674, 0.5785, 0.6823, 0.5621, 0.6852, 0.5651, 0.6471, 0.5795, 0.6532, 0.58, 0.6674, 0.5622, 0.6664, 0.6107, 0.3, 0.6482, 0.3008, 0.6506, 0.3334, 0.6103, 0.344, 0.6143, 0.2548, 0.6539, 0.2663, 0.6482, 0.3008, 0.6107, 0.3, 0.6539, 0.2663, 0.6838, 0.2765, 0.6781, 0.3026, 0.6482, 0.3008, 0.5228, 0.6638, 0.5425, 0.6651, 0.5412, 0.6862, 0.52, 0.6833, 0.5229, 0.6449, 0.544, 0.6439, 0.5425, 0.6651, 0.5228, 0.6638, 0.544, 0.6439, 0.5651, 0.6471, 0.5622, 0.6664, 0.5425, 0.6651, 0.538, 0.3693, 0.5655, 0.3703, 0.5597, 0.3949, 0.5424, 0.39, 0.535, 0.3389, 0.5698, 0.3389, 0.5655, 0.3703, 0.538, 0.3693, 0.5698, 0.3389, 0.6103, 0.344, 0.5923, 0.3789, 0.5655, 0.3703, 0.5324, 0.303, 0.5704, 0.3007, 0.5698, 0.3389, 0.535, 0.3389, 0.5297, 0.2661, 0.5685, 0.2626, 0.5704, 0.3007, 0.5324, 0.303, 0.5685, 0.2626, 0.6143, 0.2548, 0.6107, 0.3, 0.5704, 0.3007, 0.5262, 0.2295, 0.5615, 0.2247, 0.5685, 0.2626, 0.5297, 0.2661, 0.5241, 0.1961, 0.5547, 0.1926, 0.5615, 0.2247, 0.5262, 0.2295, 0.5547, 0.1926, 0.5838, 0.1838, 0.5962, 0.2143, 0.5615, 0.2247, 0.5247, 0.1671, 0.5495, 0.1657, 0.5547, 0.1926, 0.5241, 0.1961, 0.5287, 0.1452, 0.5466, 0.1431, 0.5495, 0.1657, 0.5247, 0.1671, 0.5466, 0.1431, 0.5635, 0.1425, 0.573, 0.1589, 0.5495, 0.1657, 0.5063, 0.6478, 0.5229, 0.6449, 0.5228, 0.6638, 0.5048, 0.6629, 0.2432, 0.2754, 0.2708, 0.2767, 0.2695, 0.3029, 0.2419, 0.3038, 0.2445, 0.2469, 0.2732, 0.2487, 0.2708, 0.2767, 0.2432, 0.2754, 0.2732, 0.2487, 0.3023, 0.2515, 0.2973, 0.2796, 0.2708, 0.2767, 0.2461, 0.218, 0.2752, 0.2199, 0.2732, 0.2487, 0.2445, 0.2469, 0.2481, 0.1891, 0.2766, 0.1912, 0.2752, 0.2199, 0.2461, 0.218, 0.2766, 0.1912, 0.3055, 0.1919, 0.3049, 0.2215, 0.2752, 0.2199, 0.2506, 0.1607, 0.278, 0.1637, 0.2766, 0.1912, 0.2481, 0.1891, 0.2539, 0.132, 0.2817, 0.1368, 0.278, 0.1637, 0.2506, 0.1607, 0.2817, 0.1368, 0.3018, 0.1447, 0.3044, 0.1649, 0.278, 0.1637, 0.1383, 0.672, 0.1573, 0.6732, 0.1572, 0.6913, 0.1371, 0.6923, 0.1396, 0.6517, 0.1599, 0.6544, 0.1573, 0.6732, 0.1383, 0.672, 0.1599, 0.6544, 0.1739, 0.6601, 0.1746, 0.674, 0.1573, 0.6732, 0.188, 0.2748, 0.2154, 0.2741, 0.2137, 0.3015, 0.1929, 0.2961, 0.1851, 0.2459, 0.2154, 0.2457, 0.2154, 0.2741, 0.188, 0.2748, 0.2154, 0.2457, 0.2445, 0.2469, 0.2432, 0.2754, 0.2154, 0.2741, 0.1854, 0.2142, 0.2165, 0.2161, 0.2154, 0.2457, 0.1851, 0.2459, 0.189, 0.1826, 0.2191, 0.1864, 0.2165, 0.2161, 0.1854, 0.2142, 0.2191, 0.1864, 0.2481, 0.1891, 0.2461, 0.218, 0.2165, 0.2161, 0.1956, 0.1537, 0.2228, 0.1579, 0.2191, 0.1864, 0.189, 0.1826, 0.2033, 0.1307, 0.2259, 0.1308, 0.2228, 0.1579, 0.1956, 0.1537, 0.2259, 0.1308, 0.2539, 0.132, 0.2506, 0.1607, 0.2228, 0.1579, 0.1021, 0.67, 0.1194, 0.6708, 0.1169, 0.6896, 0.1026, 0.6836, 0.1037, 0.6552, 0.1195, 0.6526, 0.1194, 0.6708, 0.1021, 0.67, 0.1195, 0.6526, 0.1396, 0.6517, 0.1383, 0.672, 0.1194, 0.6708, 0.6897, 0.9142, 0.7035, 0.9148, 0.7021, 0.927, 0.689, 0.9288, 0.6914, 0.8996, 0.7026, 0.9036, 0.7035, 0.9148, 0.6897, 0.9142, 0.6618, 0.9119, 0.6756, 0.913, 0.6737, 0.9278, 0.6622, 0.9231, 0.6635, 0.9002, 0.6763, 0.8987, 0.6756, 0.913, 0.6618, 0.9119, 0.6763, 0.8987, 0.6914, 0.8996, 0.6897, 0.9142, 0.6756, 0.913, 0.9461, 0.6716, 0.9273, 0.7246, 0.871, 0.6815, 0.8733, 0.6697, 0.646, 0.7257, 0.5875, 0.7497, 0.5621, 0.6852, 0.5785, 0.6823, 0.3734, 0.2246, 0.3702, 0.2636, 0.3023, 0.2515, 0.3049, 0.2215, 0.9273, 0.7246, 0.8717, 0.7417, 0.8583, 0.6823, 0.871, 0.6815, 0.6034, 0.8583, 0.6596, 0.8376, 0.6763, 0.8987, 0.6635, 0.9002, 0.5978, 0.9127, 0.6034, 0.8583, 0.6635, 0.9002, 0.6618, 0.9119, 0.3634, 0.3055, 0.3484, 0.3582, 0.2917, 0.3016, 0.2973, 0.2796, 0.1525, 0.07671, 0.2082, 0.05061, 0.2259, 0.1308, 0.2033, 0.1307, 0.2901, 0.3768, 0.2421, 0.3809, 0.2419, 0.3038, 0.2695, 0.3029, 0.5865, 0.06845, 0.6237, 0.1126, 0.573, 0.1589, 0.5635, 0.1425, 0.7639, 0.965, 0.7097, 0.9999, 0.689, 0.9288, 0.7021, 0.927, 0.2622, 0.04934, 0.3128, 0.06418, 0.2817, 0.1368, 0.2539, 0.132, 0.7216, 0.2239, 0.7712, 0.2451, 0.7021, 0.2865, 0.6838, 0.2765, 0.09529, 0.593, 0.1385, 0.5866, 0.1396, 0.6517, 0.1195, 0.6526, 0.6427, 0.1486, 0.6538, 0.181, 0.5962, 0.2143, 0.5838, 0.1838, 0.6548, 0.9983, 0.6093, 0.9694, 0.6622, 0.9231, 0.6737, 0.9278])
me_plane.use_remesh_fix_poles = True
me_plane.use_remesh_preserve_attributes = False
me_plane.use_mirror_vertex_groups = False
me_plane.update()

# ---- objects
ob_plane = bpy.data.objects.new('Plane', me_plane)

# ---- transforms, parenting, visibility, modifiers, constraints
ob_plane.location = (0.0, 0.0, 0.0)
ob_plane.scale = (8.0, 8.0, 8.0)
ob_plane.lineart.crease_threshold = 0.0

# ---- collection membership
col_collection.objects.link(ob_plane)

# ---- scene / render settings (as saved in the file)
scene.frame_start = 1; scene.frame_end = 250; scene.frame_set(1)
scene.render.engine = 'BLENDER_EEVEE_NEXT'
scene.cycles.use_denoising = False
scene.cycles.samples = 128
scene.cycles.sampling_pattern = 'TABULATED_SOBOL'
scene.cycles.use_adaptive_sampling = False
scene.cycles.use_light_tree = False
scene.view_settings.view_transform = 'Filmic'
bpy.context.view_layer.update()

# ---- added for rendering (the .blend has no active camera and no usable light): camera, sun
cam_auto = bpy.data.cameras.new('AutoCamera')
cam_auto.lens = 50.0
cam_auto.sensor_width = 36.0
cam_auto.clip_end = 1000.0
ob_auto_camera = bpy.data.objects.new('AutoCamera', cam_auto)
scene.collection.objects.link(ob_auto_camera)
ob_auto_camera.location = (21.0171, -25.2205, 17.8137)
ob_auto_camera.rotation_euler = (1.09748, -7.21219e-08, 0.694738)
scene.camera = ob_auto_camera
light_auto_sun = bpy.data.lights.new('AutoSun', 'SUN')
light_auto_sun.energy = 3.0
light_auto_sun.angle = 0.0523599
ob_auto_sun = bpy.data.objects.new('AutoSun', light_auto_sun)
scene.collection.objects.link(ob_auto_sun)
ob_auto_sun.rotation_euler = (0.872665, 0.174533, 0.523599)
bpy.context.view_layer.update()
